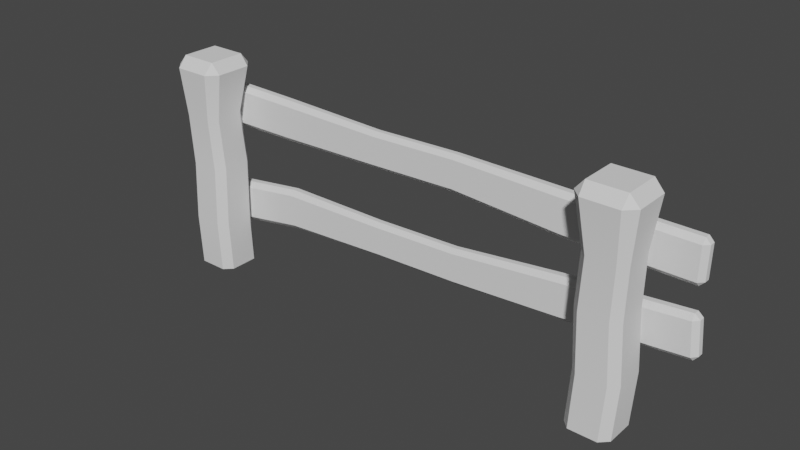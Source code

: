 # Source: Fence.blend  (saved by Blender 3.2.14; exported with 4.5.12 LTS)
import bpy
from mathutils import Matrix  # noqa: F401  (used for matrix-valued properties, if any)

bpy.ops.wm.read_factory_settings(use_empty=True)
scene = bpy.context.scene
scene.name = 'Scene'

# ---- collections
col_collection = bpy.data.collections.new('Collection'); scene.collection.children.link(col_collection)

# ---- node groups
ng_auto_smooth = bpy.data.node_groups.new('Auto Smooth', 'GeometryNodeTree')
_s = ng_auto_smooth.interface.new_socket(name='Geometry', in_out='OUTPUT', socket_type='NodeSocketGeometry')
_s = ng_auto_smooth.interface.new_socket(name='Geometry', in_out='INPUT', socket_type='NodeSocketGeometry')
_s = ng_auto_smooth.interface.new_socket(name='Angle', in_out='INPUT', socket_type='NodeSocketFloat')
_s.subtype = 'ANGLE'
_s.min_value = 0.0
_s.max_value = 3.142
ng_auto_smooth.is_modifier = True
_N = ng_auto_smooth.nodes; _L = ng_auto_smooth.links
n0 = _N.new('NodeGroupOutput'); n0.name = 'Group Output'; n0.location = (480, -100)
n1 = _N.new('NodeGroupInput'); n1.name = 'Group Input'; n1.location = (-420, -300)
n2 = _N.new('NodeGroupInput'); n2.name = 'Group Input.001'; n2.location = (-60, -100)
n3 = _N.new('GeometryNodeSetShadeSmooth'); n3.name = 'Set Shade Smooth'; n3.location = (120, -100)
n3.domain = 'EDGE'
n4 = _N.new('GeometryNodeSetShadeSmooth'); n4.name = 'Set Shade Smooth.001'; n4.location = (300, -100)
n5 = _N.new('GeometryNodeInputMeshEdgeAngle'); n5.name = 'Edge Angle'; n5.location = (-420, -220)
n6 = _N.new('GeometryNodeInputEdgeSmooth'); n6.name = 'Is Edge Smooth'; n6.location = (-60, -160)
n7 = _N.new('GeometryNodeInputShadeSmooth'); n7.name = 'Is Face Smooth'; n7.location = (-240, -340)
n8 = _N.new('FunctionNodeBooleanMath'); n8.name = 'Boolean Math'; n8.location = (-60, -220)
n9 = _N.new('FunctionNodeCompare'); n9.name = 'Compare'; n9.location = (-240, -180)
n9.operation = 'LESS_EQUAL'
_L.new(n5.outputs[0], n9.inputs[0])
_L.new(n4.outputs[0], n0.inputs[0])
_L.new(n1.outputs[1], n9.inputs[1])
_L.new(n9.outputs[0], n8.inputs[0])
_L.new(n7.outputs[0], n8.inputs[1])
_L.new(n2.outputs[0], n3.inputs[0])
_L.new(n6.outputs[0], n3.inputs[1])
_L.new(n3.outputs[0], n4.inputs[0])
_L.new(n8.outputs[0], n3.inputs[2])
n0.is_active_output = True

# ---- world
world_world = bpy.data.worlds.new('World'); scene.world = world_world
world_world.use_nodes = True; world_world.node_tree.nodes.clear()
_N = world_world.node_tree.nodes; _L = world_world.node_tree.links
n0 = _N.new('ShaderNodeOutputWorld'); n0.name = 'World Output'; n0.location = (300, 300)
n1 = _N.new('ShaderNodeBackground'); n1.name = 'Background'; n1.location = (10, 300)
n1.inputs[0].default_value = (0.05088, 0.05088, 0.05088, 1.0)
_L.new(n1.outputs[0], n0.inputs[0])
n0.is_active_output = True
world_world.color = (0.05088, 0.05088, 0.05088)
world_world.use_sun_shadow = False
world_world.sun_shadow_jitter_overblur = 0.0

# ---- meshes
me_cube_001 = bpy.data.meshes.new('Cube.001')
me_cube_001.from_pydata([(-0.6325, 1.001, 5.005), (-0.4984, 0.8711, 7.316), (-0.8582, -0.5889, 2.41), (-0.9866, -0.6256, 5.006), (-0.8405, -0.6974, 7.316), (-0.4984, -1.039, 7.316), (-0.636, -0.9811, 5.012), (-0.5253, -0.9515, 2.43), (-0.6443, -0.9927, -0.01552), (-0.9968, -0.6335, -0.01718), (-0.7911, -1.262, 9.519), (-0.833, -0.8343, 9.996), (-1.241, -0.8126, 9.52), (-0.9968, 0.6502, -0.01718), (-0.6386, 1.008, -0.01718), (-0.8331, 0.8341, 9.997), (-0.7922, 1.251, 9.521), (-1.242, 0.8007, 9.521), (1.003, -0.6335, -0.01718), (0.6451, -0.9917, -0.01718), (0.8355, -0.8346, 9.997), (0.8211, -1.262, 9.518), (1.271, -0.812, 9.518), (0.6451, 1.008, -0.01718), (1.003, 0.6502, -0.01718), (0.8354, 0.834, 9.996), (1.271, 0.8, 9.519), (0.821, 1.25, 9.52), (-0.5, 1.053, 2.41), (-0.8582, 0.6948, 2.41), (-0.9871, 0.6459, 5.005), (-0.8405, 0.5289, 7.316), (1.07, 0.529, 7.316), (0.9946, 0.6462, 5.004), (1.142, 0.6948, 2.41), (0.7837, 1.053, 2.41), (0.6397, 1.001, 5.004), (0.7279, 0.8711, 7.316), (0.7279, -1.039, 7.316), (0.6397, -0.9806, 5.005), (0.7837, -0.947, 2.41), (1.142, -0.5889, 2.41), (0.9946, -0.6259, 5.004), (1.07, -0.6973, 7.316)], [], [(38, 21, 10, 5), (32, 26, 22, 43), (21, 38, 43, 22), (25, 15, 11, 20), (4, 12, 17, 31), (1, 16, 27, 37), (10, 11, 12), (15, 16, 17), (20, 21, 22), (25, 26, 27), (5, 10, 12, 4), (11, 15, 17, 12), (28, 14, 13, 29), (15, 25, 27, 16), (34, 24, 23, 35), (9, 13, 14, 23, 24, 18, 19, 8), (25, 20, 22, 26), (40, 19, 18, 41), (20, 11, 10, 21), (38, 39, 42, 43), (39, 40, 41, 42), (26, 32, 37, 27), (32, 33, 36, 37), (33, 34, 35, 36), (16, 1, 31, 17), (1, 0, 30, 31), (0, 28, 29, 30), (8, 7, 2, 9), (7, 6, 3, 2), (6, 5, 4, 3), (14, 28, 35, 23), (28, 0, 36, 35), (0, 1, 37, 36), (9, 2, 29, 13), (2, 3, 30, 29), (3, 4, 31, 30), (24, 34, 41, 18), (34, 33, 42, 41), (33, 32, 43, 42), (19, 40, 7, 8), (40, 39, 6, 7), (39, 38, 5, 6)])
me_cube_001.polygons.foreach_set('use_smooth', [True] * 42)
_uv = me_cube_001.uv_layers.new(name='UVMap')
_uv.uv.foreach_set('vector', [0.558, 0.7948, 0.616, 0.7948, 0.616, 0.9552, 0.558, 0.9552, 0.558, 0.5448, 0.616, 0.5448, 0.616, 0.7052, 0.558, 0.7052, 0.616, 0.7948, 0.558, 0.7948, 0.558, 0.7052, 0.616, 0.7052, 0.6698, 0.5448, 0.8302, 0.5448, 0.8302, 0.7052, 0.6698, 0.7052, 0.558, 0.04477, 0.616, 0.04477, 0.616, 0.2052, 0.558, 0.2052, 0.558, 0.2948, 0.616, 0.2948, 0.616, 0.4552, 0.558, 0.4552, 0.616, 0.0, 0.625, 0.04477, 0.616, 0.04477, 0.625, 0.2052, 0.616, 0.25, 0.616, 0.2052, 0.625, 0.7948, 0.616, 0.7948, 0.616, 0.75, 0.625, 0.4552, 0.616, 0.5, 0.616, 0.4552, 0.558, 0.0, 0.616, 0.0, 0.616, 0.04477, 0.558, 0.04477, 0.625, 0.04477, 0.625, 0.2052, 0.616, 0.2052, 0.616, 0.04477, 0.442, 0.2948, 0.384, 0.2948, 0.384, 0.2052, 0.442, 0.2052, 0.625, 0.2948, 0.625, 0.4552, 0.616, 0.4552, 0.616, 0.2948, 0.442, 0.5448, 0.384, 0.5448, 0.384, 0.4552, 0.442, 0.4552, 0.125, 0.7052, 0.125, 0.5448, 0.1698, 0.5, 0.3302, 0.5, 0.384, 0.5448, 0.384, 0.7052, 0.3302, 0.75, 0.1698, 0.75, 0.6698, 0.5448, 0.6698, 0.7052, 0.616, 0.7052, 0.616, 0.5448, 0.442, 0.7948, 0.384, 0.7948, 0.384, 0.7052, 0.442, 0.7052, 0.625, 0.7948, 0.625, 0.9552, 0.616, 0.9552, 0.616, 0.7948, 0.558, 0.7948, 0.5, 0.7948, 0.5, 0.7052, 0.558, 0.7052, 0.5, 0.7948, 0.442, 0.7948, 0.442, 0.7052, 0.5, 0.7052, 0.616, 0.5448, 0.558, 0.5448, 0.558, 0.4552, 0.616, 0.4552, 0.558, 0.5448, 0.5, 0.5448, 0.5, 0.4552, 0.558, 0.4552, 0.5, 0.5448, 0.442, 0.5448, 0.442, 0.4552, 0.5, 0.4552, 0.616, 0.2948, 0.558, 0.2948, 0.558, 0.2052, 0.616, 0.2052, 0.558, 0.2948, 0.5, 0.2948, 0.5, 0.2052, 0.558, 0.2052, 0.5, 0.2948, 0.442, 0.2948, 0.442, 0.2052, 0.5, 0.2052, 0.384, 0.0, 0.442, 0.0, 0.442, 0.04477, 0.384, 0.04477, 0.442, 0.0, 0.5, 0.0, 0.5, 0.04477, 0.442, 0.04477, 0.5, 0.0, 0.558, 0.0, 0.558, 0.04477, 0.5, 0.04477, 0.384, 0.2948, 0.442, 0.2948, 0.442, 0.4552, 0.384, 0.4552, 0.442, 0.2948, 0.5, 0.2948, 0.5, 0.4552, 0.442, 0.4552, 0.5, 0.2948, 0.558, 0.2948, 0.558, 0.4552, 0.5, 0.4552, 0.384, 0.04477, 0.442, 0.04477, 0.442, 0.2052, 0.384, 0.2052, 0.442, 0.04477, 0.5, 0.04477, 0.5, 0.2052, 0.442, 0.2052, 0.5, 0.04477, 0.558, 0.04477, 0.558, 0.2052, 0.5, 0.2052, 0.384, 0.5448, 0.442, 0.5448, 0.442, 0.7052, 0.384, 0.7052, 0.442, 0.5448, 0.5, 0.5448, 0.5, 0.7052, 0.442, 0.7052, 0.5, 0.5448, 0.558, 0.5448, 0.558, 0.7052, 0.5, 0.7052, 0.384, 0.7948, 0.442, 0.7948, 0.442, 0.9552, 0.384, 0.9552, 0.442, 0.7948, 0.5, 0.7948, 0.5, 0.9552, 0.442, 0.9552, 0.5, 0.7948, 0.558, 0.7948, 0.558, 0.9552, 0.5, 0.9552])
me_cube_001.update()
me_cube_002 = bpy.data.meshes.new('Cube.002')
me_cube_002.from_pydata([(-0.6325, 1.001, 5.005), (-0.4984, 0.8711, 7.316), (-0.8582, -0.5889, 2.41), (-0.9866, -0.6256, 5.006), (-0.8405, -0.6974, 7.316), (-0.4984, -1.039, 7.316), (-0.636, -0.9811, 5.012), (-0.5253, -0.9515, 2.43), (-0.6443, -0.9927, -0.01552), (-0.9968, -0.6335, -0.01718), (-0.7911, -1.262, 9.519), (-0.833, -0.8343, 9.996), (-1.241, -0.8126, 9.52), (-0.9968, 0.6502, -0.01718), (-0.6386, 1.008, -0.01718), (-0.8331, 0.8341, 9.997), (-0.7922, 1.251, 9.521), (-1.242, 0.8007, 9.521), (1.003, -0.6335, -0.01718), (0.6451, -0.9917, -0.01718), (0.8355, -0.8346, 9.997), (0.8211, -1.262, 9.518), (1.271, -0.812, 9.518), (0.6451, 1.008, -0.01718), (1.003, 0.6502, -0.01718), (0.8354, 0.834, 9.996), (1.271, 0.8, 9.519), (0.821, 1.25, 9.52), (-0.5, 1.053, 2.41), (-0.8582, 0.6948, 2.41), (-0.9871, 0.6459, 5.005), (-0.8405, 0.5289, 7.316), (1.07, 0.529, 7.316), (0.9946, 0.6462, 5.004), (1.142, 0.6948, 2.41), (0.7837, 1.053, 2.41), (0.6397, 1.001, 5.004), (0.7279, 0.8711, 7.316), (0.7279, -1.039, 7.316), (0.6397, -0.9806, 5.005), (0.7837, -0.947, 2.41), (1.142, -0.5889, 2.41), (0.9946, -0.6259, 5.004), (1.07, -0.6973, 7.316)], [], [(38, 21, 10, 5), (32, 26, 22, 43), (21, 38, 43, 22), (25, 15, 11, 20), (4, 12, 17, 31), (1, 16, 27, 37), (10, 11, 12), (15, 16, 17), (20, 21, 22), (25, 26, 27), (5, 10, 12, 4), (11, 15, 17, 12), (28, 14, 13, 29), (15, 25, 27, 16), (34, 24, 23, 35), (9, 13, 14, 23, 24, 18, 19, 8), (25, 20, 22, 26), (40, 19, 18, 41), (20, 11, 10, 21), (38, 39, 42, 43), (39, 40, 41, 42), (26, 32, 37, 27), (32, 33, 36, 37), (33, 34, 35, 36), (16, 1, 31, 17), (1, 0, 30, 31), (0, 28, 29, 30), (8, 7, 2, 9), (7, 6, 3, 2), (6, 5, 4, 3), (14, 28, 35, 23), (28, 0, 36, 35), (0, 1, 37, 36), (9, 2, 29, 13), (2, 3, 30, 29), (3, 4, 31, 30), (24, 34, 41, 18), (34, 33, 42, 41), (33, 32, 43, 42), (19, 40, 7, 8), (40, 39, 6, 7), (39, 38, 5, 6)])
me_cube_002.polygons.foreach_set('use_smooth', [True] * 42)
_uv = me_cube_002.uv_layers.new(name='UVMap')
_uv.uv.foreach_set('vector', [0.558, 0.7948, 0.616, 0.7948, 0.616, 0.9552, 0.558, 0.9552, 0.558, 0.5448, 0.616, 0.5448, 0.616, 0.7052, 0.558, 0.7052, 0.616, 0.7948, 0.558, 0.7948, 0.558, 0.7052, 0.616, 0.7052, 0.6698, 0.5448, 0.8302, 0.5448, 0.8302, 0.7052, 0.6698, 0.7052, 0.558, 0.04477, 0.616, 0.04477, 0.616, 0.2052, 0.558, 0.2052, 0.558, 0.2948, 0.616, 0.2948, 0.616, 0.4552, 0.558, 0.4552, 0.616, 0.0, 0.625, 0.04477, 0.616, 0.04477, 0.625, 0.2052, 0.616, 0.25, 0.616, 0.2052, 0.625, 0.7948, 0.616, 0.7948, 0.616, 0.75, 0.625, 0.4552, 0.616, 0.5, 0.616, 0.4552, 0.558, 0.0, 0.616, 0.0, 0.616, 0.04477, 0.558, 0.04477, 0.625, 0.04477, 0.625, 0.2052, 0.616, 0.2052, 0.616, 0.04477, 0.442, 0.2948, 0.384, 0.2948, 0.384, 0.2052, 0.442, 0.2052, 0.625, 0.2948, 0.625, 0.4552, 0.616, 0.4552, 0.616, 0.2948, 0.442, 0.5448, 0.384, 0.5448, 0.384, 0.4552, 0.442, 0.4552, 0.125, 0.7052, 0.125, 0.5448, 0.1698, 0.5, 0.3302, 0.5, 0.384, 0.5448, 0.384, 0.7052, 0.3302, 0.75, 0.1698, 0.75, 0.6698, 0.5448, 0.6698, 0.7052, 0.616, 0.7052, 0.616, 0.5448, 0.442, 0.7948, 0.384, 0.7948, 0.384, 0.7052, 0.442, 0.7052, 0.625, 0.7948, 0.625, 0.9552, 0.616, 0.9552, 0.616, 0.7948, 0.558, 0.7948, 0.5, 0.7948, 0.5, 0.7052, 0.558, 0.7052, 0.5, 0.7948, 0.442, 0.7948, 0.442, 0.7052, 0.5, 0.7052, 0.616, 0.5448, 0.558, 0.5448, 0.558, 0.4552, 0.616, 0.4552, 0.558, 0.5448, 0.5, 0.5448, 0.5, 0.4552, 0.558, 0.4552, 0.5, 0.5448, 0.442, 0.5448, 0.442, 0.4552, 0.5, 0.4552, 0.616, 0.2948, 0.558, 0.2948, 0.558, 0.2052, 0.616, 0.2052, 0.558, 0.2948, 0.5, 0.2948, 0.5, 0.2052, 0.558, 0.2052, 0.5, 0.2948, 0.442, 0.2948, 0.442, 0.2052, 0.5, 0.2052, 0.384, 0.0, 0.442, 0.0, 0.442, 0.04477, 0.384, 0.04477, 0.442, 0.0, 0.5, 0.0, 0.5, 0.04477, 0.442, 0.04477, 0.5, 0.0, 0.558, 0.0, 0.558, 0.04477, 0.5, 0.04477, 0.384, 0.2948, 0.442, 0.2948, 0.442, 0.4552, 0.384, 0.4552, 0.442, 0.2948, 0.5, 0.2948, 0.5, 0.4552, 0.442, 0.4552, 0.5, 0.2948, 0.558, 0.2948, 0.558, 0.4552, 0.5, 0.4552, 0.384, 0.04477, 0.442, 0.04477, 0.442, 0.2052, 0.384, 0.2052, 0.442, 0.04477, 0.5, 0.04477, 0.5, 0.2052, 0.442, 0.2052, 0.5, 0.04477, 0.558, 0.04477, 0.558, 0.2052, 0.5, 0.2052, 0.384, 0.5448, 0.442, 0.5448, 0.442, 0.7052, 0.384, 0.7052, 0.442, 0.5448, 0.5, 0.5448, 0.5, 0.7052, 0.442, 0.7052, 0.5, 0.5448, 0.558, 0.5448, 0.558, 0.7052, 0.5, 0.7052, 0.384, 0.7948, 0.442, 0.7948, 0.442, 0.9552, 0.384, 0.9552, 0.442, 0.7948, 0.5, 0.7948, 0.5, 0.9552, 0.442, 0.9552, 0.5, 0.7948, 0.558, 0.7948, 0.558, 0.9552, 0.5, 0.9552])
me_cube_002.update()
me_cube_003 = bpy.data.meshes.new('Cube.003')
me_cube_003.from_pydata([(-12.26, 1.167, 3.05), (-12.03, 0.9333, 3.094), (-12.05, 1.168, 3.324), (12.74, 0.9893, 5.019), (12.95, 1.208, 5.034), (12.72, 1.209, 5.235), (-12.26, 1.437, 3.048), (-12.05, 1.44, 3.322), (-12.03, 1.671, 3.088), (12.95, 1.462, 5.032), (12.74, 1.68, 5.014), (12.72, 1.464, 5.233), (-12.13, 1.155, 1.526), (-11.87, 1.153, 1.331), (-11.89, 0.9216, 1.565), (13.08, 1.197, 3.607), (12.86, 0.9783, 3.587), (12.88, 1.195, 3.368), (-12.13, 1.426, 1.524), (-11.89, 1.66, 1.559), (-11.87, 1.425, 1.329), (13.08, 1.451, 3.605), (12.88, 1.449, 3.366), (12.86, 1.67, 3.582), (-6.594, 0.9642, 3.861), (-1.642, 1.017, 3.889), (2.358, 1.022, 4.018), (7.293, 0.9827, 4.545), (7.274, 1.202, 4.76), (2.342, 1.212, 4.204), (-1.659, 1.207, 4.076), (-6.613, 1.184, 4.077), (7.292, 1.673, 4.54), (2.358, 1.618, 4.013), (-1.643, 1.613, 3.885), (-6.594, 1.654, 3.856), (-6.613, 1.438, 4.075), (-1.659, 1.426, 4.074), (2.342, 1.432, 4.202), (7.274, 1.456, 4.758), (7.436, 1.442, 2.895), (2.482, 1.419, 2.592), (-1.519, 1.414, 2.463), (-6.451, 1.424, 2.211), (-6.47, 1.643, 2.426), (-1.535, 1.604, 2.649), (2.465, 1.609, 2.778), (7.417, 1.662, 3.11), (7.417, 0.9717, 3.116), (2.466, 1.013, 2.783), (-1.535, 1.007, 2.654), (-6.47, 0.9532, 2.432), (-6.451, 1.17, 2.213), (-1.519, 1.194, 2.465), (2.482, 1.2, 2.593), (7.436, 1.188, 2.897)], [], [(48, 16, 3, 27), (40, 22, 17, 55), (21, 9, 4, 15), (28, 5, 11, 39), (32, 10, 23, 47), (0, 1, 2), (3, 4, 5), (6, 7, 8), (9, 10, 11), (12, 13, 14), (15, 16, 17), (18, 19, 20), (21, 22, 23), (6, 0, 2, 7), (27, 3, 5, 28), (4, 9, 11, 5), (35, 8, 7, 36), (18, 6, 8, 19), (9, 21, 23, 10), (43, 20, 19, 44), (12, 18, 20, 13), (21, 15, 17, 22), (51, 14, 13, 52), (0, 12, 14, 1), (15, 4, 3, 16), (6, 18, 12, 0), (16, 48, 55, 17), (48, 49, 54, 55), (49, 50, 53, 54), (50, 51, 52, 53), (22, 40, 47, 23), (40, 41, 46, 47), (41, 42, 45, 46), (42, 43, 44, 45), (10, 32, 39, 11), (32, 33, 38, 39), (33, 34, 37, 38), (34, 35, 36, 37), (1, 24, 31, 2), (24, 25, 30, 31), (25, 26, 29, 30), (26, 27, 28, 29), (8, 35, 44, 19), (35, 34, 45, 44), (34, 33, 46, 45), (33, 32, 47, 46), (2, 31, 36, 7), (31, 30, 37, 36), (30, 29, 38, 37), (29, 28, 39, 38), (20, 43, 52, 13), (43, 42, 53, 52), (42, 41, 54, 53), (41, 40, 55, 54), (14, 51, 24, 1), (51, 50, 25, 24), (50, 49, 26, 25), (49, 48, 27, 26)])
me_cube_003.polygons.foreach_set('use_smooth', [True] * 58)
_uv = me_cube_003.uv_layers.new(name='UVMap')
_uv.uv.foreach_set('vector', [0.5736, 0.7791, 0.6227, 0.7791, 0.6227, 0.9709, 0.5736, 0.9709, 0.5736, 0.579, 0.6227, 0.579, 0.6227, 0.671, 0.5736, 0.671, 0.6541, 0.579, 0.8459, 0.579, 0.8459, 0.671, 0.6541, 0.671, 0.5736, 0.07897, 0.6227, 0.07897, 0.6227, 0.171, 0.5736, 0.171, 0.5736, 0.2791, 0.6227, 0.2791, 0.6227, 0.4709, 0.5736, 0.4709, 0.1541, 0.671, 0.1541, 0.75, 0.125, 0.671, 0.6227, 0.9709, 0.625, 0.9709, 0.6227, 1.0, 0.1541, 0.579, 0.125, 0.579, 0.1541, 0.5, 0.625, 0.2791, 0.6227, 0.2791, 0.6227, 0.25, 0.3459, 0.671, 0.375, 0.671, 0.3459, 0.75, 0.625, 0.671, 0.6227, 0.75, 0.6227, 0.671, 0.3459, 0.579, 0.3459, 0.5, 0.375, 0.579, 0.625, 0.579, 0.6227, 0.579, 0.6227, 0.5, 0.1541, 0.579, 0.1541, 0.671, 0.125, 0.671, 0.125, 0.579, 0.5736, 0.9709, 0.6227, 0.9709, 0.6227, 1.0, 0.5736, 1.0, 0.625, 0.07897, 0.625, 0.171, 0.6227, 0.171, 0.6227, 0.07897, 0.4264, 0.2791, 0.3773, 0.2791, 0.3773, 0.171, 0.4264, 0.171, 0.3459, 0.579, 0.1541, 0.579, 0.1541, 0.5, 0.3459, 0.5, 0.625, 0.2791, 0.625, 0.4709, 0.6227, 0.4709, 0.6227, 0.2791, 0.4264, 0.579, 0.3773, 0.579, 0.3773, 0.4709, 0.4264, 0.4709, 0.3459, 0.671, 0.3459, 0.579, 0.3773, 0.579, 0.3773, 0.671, 0.6541, 0.579, 0.6541, 0.671, 0.6227, 0.671, 0.6227, 0.579, 0.4264, 0.7791, 0.3773, 0.7791, 0.3773, 0.671, 0.4264, 0.671, 0.1541, 0.671, 0.3459, 0.671, 0.3459, 0.75, 0.1541, 0.75, 0.625, 0.7791, 0.625, 0.9709, 0.6227, 0.9709, 0.6227, 0.7791, 0.1541, 0.579, 0.3459, 0.579, 0.3459, 0.671, 0.1541, 0.671, 0.6227, 0.7791, 0.5736, 0.7791, 0.5736, 0.671, 0.6227, 0.671, 0.5736, 0.7791, 0.5245, 0.7791, 0.5245, 0.671, 0.5736, 0.671, 0.5245, 0.7791, 0.4755, 0.7791, 0.4755, 0.671, 0.5245, 0.671, 0.4755, 0.7791, 0.4264, 0.7791, 0.4264, 0.671, 0.4755, 0.671, 0.6227, 0.579, 0.5736, 0.579, 0.5736, 0.4709, 0.6227, 0.4709, 0.5736, 0.579, 0.5245, 0.579, 0.5245, 0.4709, 0.5736, 0.4709, 0.5245, 0.579, 0.4755, 0.579, 0.4755, 0.4709, 0.5245, 0.4709, 0.4755, 0.579, 0.4264, 0.579, 0.4264, 0.4709, 0.4755, 0.4709, 0.6227, 0.2791, 0.5736, 0.2791, 0.5736, 0.171, 0.6227, 0.171, 0.5736, 0.2791, 0.5245, 0.2791, 0.5245, 0.171, 0.5736, 0.171, 0.5245, 0.2791, 0.4755, 0.2791, 0.4755, 0.171, 0.5245, 0.171, 0.4755, 0.2791, 0.4264, 0.2791, 0.4264, 0.171, 0.4755, 0.171, 0.3773, 0.9709, 0.4264, 0.9709, 0.4264, 1.0, 0.3773, 1.0, 0.4264, 0.9709, 0.4755, 0.9709, 0.4755, 1.0, 0.4264, 1.0, 0.4755, 0.9709, 0.5245, 0.9709, 0.5245, 1.0, 0.4755, 1.0, 0.5245, 0.9709, 0.5736, 0.9709, 0.5736, 1.0, 0.5245, 1.0, 0.3773, 0.2791, 0.4264, 0.2791, 0.4264, 0.4709, 0.3773, 0.4709, 0.4264, 0.2791, 0.4755, 0.2791, 0.4755, 0.4709, 0.4264, 0.4709, 0.4755, 0.2791, 0.5245, 0.2791, 0.5245, 0.4709, 0.4755, 0.4709, 0.5245, 0.2791, 0.5736, 0.2791, 0.5736, 0.4709, 0.5245, 0.4709, 0.3773, 0.07897, 0.4264, 0.07897, 0.4264, 0.171, 0.3773, 0.171, 0.4264, 0.07897, 0.4755, 0.07897, 0.4755, 0.171, 0.4264, 0.171, 0.4755, 0.07897, 0.5245, 0.07897, 0.5245, 0.171, 0.4755, 0.171, 0.5245, 0.07897, 0.5736, 0.07897, 0.5736, 0.171, 0.5245, 0.171, 0.3773, 0.579, 0.4264, 0.579, 0.4264, 0.671, 0.3773, 0.671, 0.4264, 0.579, 0.4755, 0.579, 0.4755, 0.671, 0.4264, 0.671, 0.4755, 0.579, 0.5245, 0.579, 0.5245, 0.671, 0.4755, 0.671, 0.5245, 0.579, 0.5736, 0.579, 0.5736, 0.671, 0.5245, 0.671, 0.3773, 0.7791, 0.4264, 0.7791, 0.4264, 0.9709, 0.3773, 0.9709, 0.4264, 0.7791, 0.4755, 0.7791, 0.4755, 0.9709, 0.4264, 0.9709, 0.4755, 0.7791, 0.5245, 0.7791, 0.5245, 0.9709, 0.4755, 0.9709, 0.5245, 0.7791, 0.5736, 0.7791, 0.5736, 0.9709, 0.5245, 0.9709])
me_cube_003.update()
me_cube_004 = bpy.data.meshes.new('Cube.004')
me_cube_004.from_pydata([(-12.36, 1.167, 8.194), (-12.12, 0.9333, 8.198), (-12.12, 1.168, 8.429), (12.73, 0.9893, 7.983), (12.94, 1.208, 7.977), (12.73, 1.209, 8.2), (-12.36, 1.437, 8.192), (-12.12, 1.44, 8.427), (-12.13, 1.671, 8.192), (12.94, 1.462, 7.975), (12.73, 1.68, 7.978), (12.73, 1.464, 8.198), (-12.37, 1.155, 6.665), (-12.14, 1.153, 6.428), (-12.13, 0.9216, 6.663), (12.93, 1.197, 6.546), (12.72, 0.9783, 6.546), (12.71, 1.195, 6.326), (-12.37, 1.426, 6.663), (-12.14, 1.66, 6.657), (-12.14, 1.425, 6.426), (12.93, 1.451, 6.544), (12.71, 1.449, 6.324), (12.72, 1.67, 6.541), (-6.676, 0.9642, 8.111), (-1.715, 1.017, 7.998), (2.3, 1.022, 8.112), (7.263, 0.9827, 8.019), (7.264, 1.202, 8.235), (2.301, 1.212, 8.299), (-1.714, 1.207, 8.185), (-6.675, 1.184, 8.327), (7.262, 1.673, 8.013), (2.299, 1.618, 8.108), (-1.716, 1.613, 7.993), (-6.677, 1.654, 8.106), (-6.676, 1.438, 8.325), (-1.715, 1.426, 8.183), (2.301, 1.432, 8.297), (7.263, 1.456, 8.233), (7.251, 1.442, 6.362), (2.29, 1.419, 6.681), (-1.725, 1.414, 6.566), (-6.688, 1.424, 6.455), (-6.687, 1.643, 6.671), (-1.724, 1.604, 6.753), (2.291, 1.609, 6.868), (7.252, 1.662, 6.578), (7.253, 0.9717, 6.584), (2.292, 1.013, 6.872), (-1.724, 1.007, 6.758), (-6.686, 0.9532, 6.676), (-6.688, 1.17, 6.457), (-1.725, 1.194, 6.568), (2.29, 1.2, 6.682), (7.251, 1.188, 6.364)], [], [(48, 16, 3, 27), (40, 22, 17, 55), (21, 9, 4, 15), (28, 5, 11, 39), (32, 10, 23, 47), (0, 1, 2), (3, 4, 5), (6, 7, 8), (9, 10, 11), (12, 13, 14), (15, 16, 17), (18, 19, 20), (21, 22, 23), (6, 0, 2, 7), (27, 3, 5, 28), (4, 9, 11, 5), (35, 8, 7, 36), (18, 6, 8, 19), (9, 21, 23, 10), (43, 20, 19, 44), (12, 18, 20, 13), (21, 15, 17, 22), (51, 14, 13, 52), (0, 12, 14, 1), (15, 4, 3, 16), (6, 18, 12, 0), (16, 48, 55, 17), (48, 49, 54, 55), (49, 50, 53, 54), (50, 51, 52, 53), (22, 40, 47, 23), (40, 41, 46, 47), (41, 42, 45, 46), (42, 43, 44, 45), (10, 32, 39, 11), (32, 33, 38, 39), (33, 34, 37, 38), (34, 35, 36, 37), (1, 24, 31, 2), (24, 25, 30, 31), (25, 26, 29, 30), (26, 27, 28, 29), (8, 35, 44, 19), (35, 34, 45, 44), (34, 33, 46, 45), (33, 32, 47, 46), (2, 31, 36, 7), (31, 30, 37, 36), (30, 29, 38, 37), (29, 28, 39, 38), (20, 43, 52, 13), (43, 42, 53, 52), (42, 41, 54, 53), (41, 40, 55, 54), (14, 51, 24, 1), (51, 50, 25, 24), (50, 49, 26, 25), (49, 48, 27, 26)])
me_cube_004.polygons.foreach_set('use_smooth', [True] * 58)
_uv = me_cube_004.uv_layers.new(name='UVMap')
_uv.uv.foreach_set('vector', [0.5736, 0.7791, 0.6227, 0.7791, 0.6227, 0.9709, 0.5736, 0.9709, 0.5736, 0.579, 0.6227, 0.579, 0.6227, 0.671, 0.5736, 0.671, 0.6541, 0.579, 0.8459, 0.579, 0.8459, 0.671, 0.6541, 0.671, 0.5736, 0.07897, 0.6227, 0.07897, 0.6227, 0.171, 0.5736, 0.171, 0.5736, 0.2791, 0.6227, 0.2791, 0.6227, 0.4709, 0.5736, 0.4709, 0.1541, 0.671, 0.1541, 0.75, 0.125, 0.671, 0.6227, 0.9709, 0.625, 0.9709, 0.6227, 1.0, 0.1541, 0.579, 0.125, 0.579, 0.1541, 0.5, 0.625, 0.2791, 0.6227, 0.2791, 0.6227, 0.25, 0.3459, 0.671, 0.375, 0.671, 0.3459, 0.75, 0.625, 0.671, 0.6227, 0.75, 0.6227, 0.671, 0.3459, 0.579, 0.3459, 0.5, 0.375, 0.579, 0.625, 0.579, 0.6227, 0.579, 0.6227, 0.5, 0.1541, 0.579, 0.1541, 0.671, 0.125, 0.671, 0.125, 0.579, 0.5736, 0.9709, 0.6227, 0.9709, 0.6227, 1.0, 0.5736, 1.0, 0.625, 0.07897, 0.625, 0.171, 0.6227, 0.171, 0.6227, 0.07897, 0.4264, 0.2791, 0.3773, 0.2791, 0.3773, 0.171, 0.4264, 0.171, 0.3459, 0.579, 0.1541, 0.579, 0.1541, 0.5, 0.3459, 0.5, 0.625, 0.2791, 0.625, 0.4709, 0.6227, 0.4709, 0.6227, 0.2791, 0.4264, 0.579, 0.3773, 0.579, 0.3773, 0.4709, 0.4264, 0.4709, 0.3459, 0.671, 0.3459, 0.579, 0.3773, 0.579, 0.3773, 0.671, 0.6541, 0.579, 0.6541, 0.671, 0.6227, 0.671, 0.6227, 0.579, 0.4264, 0.7791, 0.3773, 0.7791, 0.3773, 0.671, 0.4264, 0.671, 0.1541, 0.671, 0.3459, 0.671, 0.3459, 0.75, 0.1541, 0.75, 0.625, 0.7791, 0.625, 0.9709, 0.6227, 0.9709, 0.6227, 0.7791, 0.1541, 0.579, 0.3459, 0.579, 0.3459, 0.671, 0.1541, 0.671, 0.6227, 0.7791, 0.5736, 0.7791, 0.5736, 0.671, 0.6227, 0.671, 0.5736, 0.7791, 0.5245, 0.7791, 0.5245, 0.671, 0.5736, 0.671, 0.5245, 0.7791, 0.4755, 0.7791, 0.4755, 0.671, 0.5245, 0.671, 0.4755, 0.7791, 0.4264, 0.7791, 0.4264, 0.671, 0.4755, 0.671, 0.6227, 0.579, 0.5736, 0.579, 0.5736, 0.4709, 0.6227, 0.4709, 0.5736, 0.579, 0.5245, 0.579, 0.5245, 0.4709, 0.5736, 0.4709, 0.5245, 0.579, 0.4755, 0.579, 0.4755, 0.4709, 0.5245, 0.4709, 0.4755, 0.579, 0.4264, 0.579, 0.4264, 0.4709, 0.4755, 0.4709, 0.6227, 0.2791, 0.5736, 0.2791, 0.5736, 0.171, 0.6227, 0.171, 0.5736, 0.2791, 0.5245, 0.2791, 0.5245, 0.171, 0.5736, 0.171, 0.5245, 0.2791, 0.4755, 0.2791, 0.4755, 0.171, 0.5245, 0.171, 0.4755, 0.2791, 0.4264, 0.2791, 0.4264, 0.171, 0.4755, 0.171, 0.3773, 0.9709, 0.4264, 0.9709, 0.4264, 1.0, 0.3773, 1.0, 0.4264, 0.9709, 0.4755, 0.9709, 0.4755, 1.0, 0.4264, 1.0, 0.4755, 0.9709, 0.5245, 0.9709, 0.5245, 1.0, 0.4755, 1.0, 0.5245, 0.9709, 0.5736, 0.9709, 0.5736, 1.0, 0.5245, 1.0, 0.3773, 0.2791, 0.4264, 0.2791, 0.4264, 0.4709, 0.3773, 0.4709, 0.4264, 0.2791, 0.4755, 0.2791, 0.4755, 0.4709, 0.4264, 0.4709, 0.4755, 0.2791, 0.5245, 0.2791, 0.5245, 0.4709, 0.4755, 0.4709, 0.5245, 0.2791, 0.5736, 0.2791, 0.5736, 0.4709, 0.5245, 0.4709, 0.3773, 0.07897, 0.4264, 0.07897, 0.4264, 0.171, 0.3773, 0.171, 0.4264, 0.07897, 0.4755, 0.07897, 0.4755, 0.171, 0.4264, 0.171, 0.4755, 0.07897, 0.5245, 0.07897, 0.5245, 0.171, 0.4755, 0.171, 0.5245, 0.07897, 0.5736, 0.07897, 0.5736, 0.171, 0.5245, 0.171, 0.3773, 0.579, 0.4264, 0.579, 0.4264, 0.671, 0.3773, 0.671, 0.4264, 0.579, 0.4755, 0.579, 0.4755, 0.671, 0.4264, 0.671, 0.4755, 0.579, 0.5245, 0.579, 0.5245, 0.671, 0.4755, 0.671, 0.5245, 0.579, 0.5736, 0.579, 0.5736, 0.671, 0.5245, 0.671, 0.3773, 0.7791, 0.4264, 0.7791, 0.4264, 0.9709, 0.3773, 0.9709, 0.4264, 0.7791, 0.4755, 0.7791, 0.4755, 0.9709, 0.4264, 0.9709, 0.4755, 0.7791, 0.5245, 0.7791, 0.5245, 0.9709, 0.4755, 0.9709, 0.5245, 0.7791, 0.5736, 0.7791, 0.5736, 0.9709, 0.5245, 0.9709])
me_cube_004.update()

# ---- objects
ob_post_left = bpy.data.objects.new('Post_Left', me_cube_001)
ob_post_right = bpy.data.objects.new('Post_Right', me_cube_002)
ob_connector_bot = bpy.data.objects.new('Connector_Bot', me_cube_003)
ob_connector_top = bpy.data.objects.new('Connector_Top', me_cube_004)

# ---- transforms, parenting, visibility, modifiers, constraints
ob_post_left.location = (10.0, 0.0, 0.0)
_m = ob_post_left.modifiers.new('Auto Smooth', 'NODES')
_m.node_group = ng_auto_smooth
_gi = [s.identifier for s in ng_auto_smooth.interface.items_tree if s.item_type == 'SOCKET' and s.in_out == 'INPUT']
_m[_gi[1]] = 0.5236  # Angle
ob_post_right.location = (-10.0, 0.0, 0.0)
ob_post_right.rotation_euler = (0.0, -0.0, 4.712)
_m = ob_post_right.modifiers.new('Auto Smooth', 'NODES')
_m.node_group = ng_auto_smooth
_gi = [s.identifier for s in ng_auto_smooth.interface.items_tree if s.item_type == 'SOCKET' and s.in_out == 'INPUT']
_m[_gi[1]] = 0.5236  # Angle
ob_connector_bot.location = (0.0, 0.0, 0.0)
_m = ob_connector_bot.modifiers.new('Auto Smooth', 'NODES')
_m.node_group = ng_auto_smooth
_gi = [s.identifier for s in ng_auto_smooth.interface.items_tree if s.item_type == 'SOCKET' and s.in_out == 'INPUT']
_m[_gi[1]] = 0.5236  # Angle
ob_connector_top.location = (0.0, 0.0, 0.0)
_m = ob_connector_top.modifiers.new('Auto Smooth', 'NODES')
_m.node_group = ng_auto_smooth
_gi = [s.identifier for s in ng_auto_smooth.interface.items_tree if s.item_type == 'SOCKET' and s.in_out == 'INPUT']
_m[_gi[1]] = 0.5236  # Angle

# ---- collection membership
col_collection.objects.link(ob_post_left)
col_collection.objects.link(ob_post_right)
col_collection.objects.link(ob_connector_bot)
col_collection.objects.link(ob_connector_top)

# ---- scene / render settings (as saved in the file)
scene.frame_start = 1; scene.frame_end = 250; scene.frame_set(1)
scene.render.engine = 'BLENDER_EEVEE_NEXT'
scene.cycles.sampling_pattern = 'TABULATED_SOBOL'
scene.cycles.use_light_tree = False
scene.view_settings.view_transform = 'Filmic'
bpy.context.view_layer.update()

# ---- added for rendering (the .blend has no active camera and no usable light): camera, sun
cam_auto = bpy.data.cameras.new('AutoCamera')
cam_auto.lens = 50.0
cam_auto.sensor_width = 36.0
cam_auto.clip_end = 1000.0
ob_auto_camera = bpy.data.objects.new('AutoCamera', cam_auto)
scene.collection.objects.link(ob_auto_camera)
ob_auto_camera.location = (25.8025, -30.3329, 25.3485)
ob_auto_camera.rotation_euler = (1.09748, -7.21219e-08, 0.694738)
scene.camera = ob_auto_camera
light_auto_sun = bpy.data.lights.new('AutoSun', 'SUN')
light_auto_sun.energy = 3.0
light_auto_sun.angle = 0.0523599
ob_auto_sun = bpy.data.objects.new('AutoSun', light_auto_sun)
scene.collection.objects.link(ob_auto_sun)
ob_auto_sun.rotation_euler = (0.872665, 0.174533, 0.523599)
bpy.context.view_layer.update()
